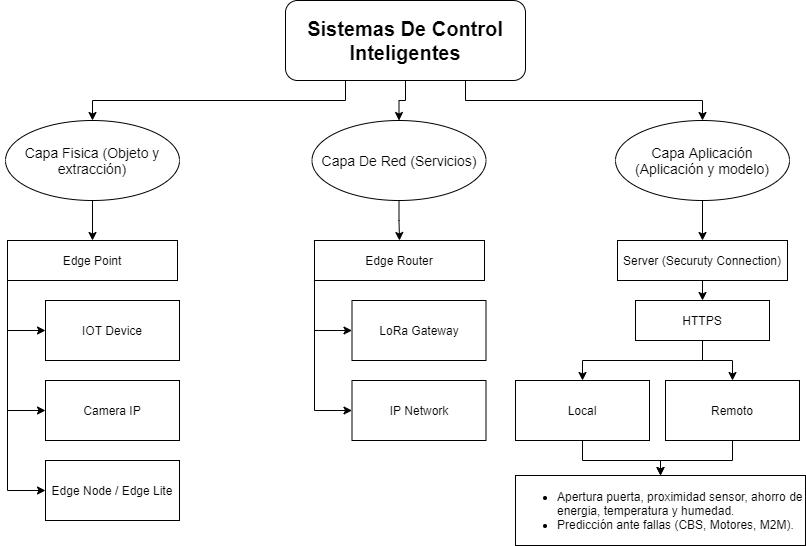

The diagram above was exported from draw.io. Its source (the exported page's mxGraphModel, read from the mxfile embedded in the PNG):
<mxGraphModel dx="1120" dy="536" grid="1" gridSize="10" guides="1" tooltips="1" connect="1" arrows="1" fold="1" page="1" pageScale="1" pageWidth="827" pageHeight="1169" background="#ffffff" math="0" shadow="1">
  <root>
    <mxCell id="0" />
    <mxCell id="1" parent="0" />
    <mxCell id="7" style="edgeStyle=orthogonalEdgeStyle;rounded=0;orthogonalLoop=1;jettySize=auto;html=1;exitX=0.5;exitY=1;exitDx=0;exitDy=0;entryX=0.5;entryY=0;entryDx=0;entryDy=0;" edge="1" parent="1" source="2" target="4">
      <mxGeometry relative="1" as="geometry" />
    </mxCell>
    <mxCell id="8" style="edgeStyle=orthogonalEdgeStyle;rounded=0;orthogonalLoop=1;jettySize=auto;html=1;exitX=0.25;exitY=1;exitDx=0;exitDy=0;entryX=0.5;entryY=0;entryDx=0;entryDy=0;" edge="1" parent="1" source="2" target="3">
      <mxGeometry relative="1" as="geometry" />
    </mxCell>
    <mxCell id="9" style="edgeStyle=orthogonalEdgeStyle;rounded=0;orthogonalLoop=1;jettySize=auto;html=1;exitX=0.75;exitY=1;exitDx=0;exitDy=0;" edge="1" parent="1" source="2" target="5">
      <mxGeometry relative="1" as="geometry" />
    </mxCell>
    <mxCell id="2" value="&lt;h2&gt;&lt;font style=&quot;font-size: 20px&quot;&gt;Sistemas De Control Inteligentes&lt;/font&gt;&lt;/h2&gt;" style="rounded=1;whiteSpace=wrap;html=1;" vertex="1" parent="1">
      <mxGeometry x="300" y="40" width="240" height="80" as="geometry" />
    </mxCell>
    <mxCell id="22" style="edgeStyle=orthogonalEdgeStyle;rounded=0;orthogonalLoop=1;jettySize=auto;html=1;exitX=0.5;exitY=1;exitDx=0;exitDy=0;entryX=0.5;entryY=0;entryDx=0;entryDy=0;" edge="1" parent="1" source="3" target="10">
      <mxGeometry relative="1" as="geometry" />
    </mxCell>
    <mxCell id="3" value="&lt;font style=&quot;font-size: 14px&quot;&gt;Capa Fisica (Objeto y extracción)&lt;/font&gt;" style="ellipse;whiteSpace=wrap;html=1;" vertex="1" parent="1">
      <mxGeometry x="20" y="160" width="174" height="80" as="geometry" />
    </mxCell>
    <mxCell id="41" style="edgeStyle=orthogonalEdgeStyle;rounded=0;orthogonalLoop=1;jettySize=auto;html=1;exitX=0.5;exitY=1;exitDx=0;exitDy=0;entryX=0.5;entryY=0;entryDx=0;entryDy=0;" edge="1" parent="1" source="4" target="24">
      <mxGeometry relative="1" as="geometry">
        <Array as="points">
          <mxPoint x="414" y="260" />
          <mxPoint x="414" y="260" />
        </Array>
      </mxGeometry>
    </mxCell>
    <mxCell id="4" value="&lt;font style=&quot;font-size: 14px&quot;&gt;Capa De Red (Servicios)&lt;/font&gt;" style="ellipse;whiteSpace=wrap;html=1;" vertex="1" parent="1">
      <mxGeometry x="326.5" y="160" width="174" height="80" as="geometry" />
    </mxCell>
    <mxCell id="40" style="edgeStyle=orthogonalEdgeStyle;rounded=0;orthogonalLoop=1;jettySize=auto;html=1;exitX=0.5;exitY=1;exitDx=0;exitDy=0;entryX=0.5;entryY=0;entryDx=0;entryDy=0;" edge="1" parent="1" source="5" target="30">
      <mxGeometry relative="1" as="geometry" />
    </mxCell>
    <mxCell id="5" value="&lt;font style=&quot;font-size: 14px&quot;&gt;Capa Aplicación (Aplicación y modelo)&lt;/font&gt;" style="ellipse;whiteSpace=wrap;html=1;" vertex="1" parent="1">
      <mxGeometry x="630" y="160" width="174" height="80" as="geometry" />
    </mxCell>
    <mxCell id="19" style="edgeStyle=orthogonalEdgeStyle;rounded=0;orthogonalLoop=1;jettySize=auto;html=1;exitX=0;exitY=1;exitDx=0;exitDy=0;entryX=0;entryY=0.5;entryDx=0;entryDy=0;" edge="1" parent="1" source="10" target="11">
      <mxGeometry relative="1" as="geometry" />
    </mxCell>
    <mxCell id="20" style="edgeStyle=orthogonalEdgeStyle;rounded=0;orthogonalLoop=1;jettySize=auto;html=1;exitX=0;exitY=1;exitDx=0;exitDy=0;entryX=0;entryY=0.5;entryDx=0;entryDy=0;" edge="1" parent="1" source="10" target="12">
      <mxGeometry relative="1" as="geometry" />
    </mxCell>
    <mxCell id="21" style="edgeStyle=orthogonalEdgeStyle;rounded=0;orthogonalLoop=1;jettySize=auto;html=1;exitX=0;exitY=1;exitDx=0;exitDy=0;entryX=0;entryY=0.5;entryDx=0;entryDy=0;" edge="1" parent="1" source="10" target="13">
      <mxGeometry relative="1" as="geometry" />
    </mxCell>
    <mxCell id="10" value="Edge Point" style="rounded=0;whiteSpace=wrap;html=1;" vertex="1" parent="1">
      <mxGeometry x="22" y="280" width="170" height="40" as="geometry" />
    </mxCell>
    <mxCell id="11" value="IOT Device" style="rounded=0;whiteSpace=wrap;html=1;" vertex="1" parent="1">
      <mxGeometry x="60" y="340" width="134" height="60" as="geometry" />
    </mxCell>
    <mxCell id="12" value="Camera IP" style="rounded=0;whiteSpace=wrap;html=1;" vertex="1" parent="1">
      <mxGeometry x="60" y="420" width="134" height="60" as="geometry" />
    </mxCell>
    <mxCell id="13" value="Edge Node / Edge Lite" style="rounded=0;whiteSpace=wrap;html=1;" vertex="1" parent="1">
      <mxGeometry x="60" y="500" width="134" height="60" as="geometry" />
    </mxCell>
    <mxCell id="28" style="edgeStyle=orthogonalEdgeStyle;rounded=0;orthogonalLoop=1;jettySize=auto;html=1;exitX=0;exitY=1;exitDx=0;exitDy=0;entryX=0;entryY=0.5;entryDx=0;entryDy=0;" edge="1" parent="1" source="24" target="25">
      <mxGeometry relative="1" as="geometry" />
    </mxCell>
    <mxCell id="29" style="edgeStyle=orthogonalEdgeStyle;rounded=0;orthogonalLoop=1;jettySize=auto;html=1;exitX=0;exitY=1;exitDx=0;exitDy=0;entryX=0;entryY=0.5;entryDx=0;entryDy=0;" edge="1" parent="1" source="24" target="26">
      <mxGeometry relative="1" as="geometry" />
    </mxCell>
    <mxCell id="24" value="Edge Router" style="rounded=0;whiteSpace=wrap;html=1;" vertex="1" parent="1">
      <mxGeometry x="329" y="280" width="170" height="40" as="geometry" />
    </mxCell>
    <mxCell id="25" value="LoRa Gateway" style="rounded=0;whiteSpace=wrap;html=1;" vertex="1" parent="1">
      <mxGeometry x="366.5" y="340" width="134" height="60" as="geometry" />
    </mxCell>
    <mxCell id="26" value="IP Network" style="rounded=0;whiteSpace=wrap;html=1;" vertex="1" parent="1">
      <mxGeometry x="366.5" y="420" width="134" height="60" as="geometry" />
    </mxCell>
    <mxCell id="39" style="edgeStyle=orthogonalEdgeStyle;rounded=0;orthogonalLoop=1;jettySize=auto;html=1;exitX=0.5;exitY=1;exitDx=0;exitDy=0;entryX=0.5;entryY=0;entryDx=0;entryDy=0;" edge="1" parent="1" source="30" target="34">
      <mxGeometry relative="1" as="geometry" />
    </mxCell>
    <mxCell id="30" value="Server (Securuty Connection)" style="rounded=0;whiteSpace=wrap;html=1;" vertex="1" parent="1">
      <mxGeometry x="632" y="280" width="170" height="40" as="geometry" />
    </mxCell>
    <mxCell id="37" style="edgeStyle=orthogonalEdgeStyle;rounded=0;orthogonalLoop=1;jettySize=auto;html=1;exitX=0.5;exitY=1;exitDx=0;exitDy=0;entryX=0.5;entryY=0;entryDx=0;entryDy=0;" edge="1" parent="1" source="34" target="35">
      <mxGeometry relative="1" as="geometry" />
    </mxCell>
    <mxCell id="38" style="edgeStyle=orthogonalEdgeStyle;rounded=0;orthogonalLoop=1;jettySize=auto;html=1;exitX=0.5;exitY=1;exitDx=0;exitDy=0;entryX=0.5;entryY=0;entryDx=0;entryDy=0;" edge="1" parent="1" source="34" target="36">
      <mxGeometry relative="1" as="geometry" />
    </mxCell>
    <mxCell id="34" value="HTTPS" style="rounded=0;whiteSpace=wrap;html=1;" vertex="1" parent="1">
      <mxGeometry x="650" y="340" width="134" height="40" as="geometry" />
    </mxCell>
    <mxCell id="44" style="edgeStyle=orthogonalEdgeStyle;rounded=0;orthogonalLoop=1;jettySize=auto;html=1;exitX=0.5;exitY=1;exitDx=0;exitDy=0;entryX=0.5;entryY=0;entryDx=0;entryDy=0;" edge="1" parent="1" source="35" target="43">
      <mxGeometry relative="1" as="geometry" />
    </mxCell>
    <mxCell id="35" value="Local" style="rounded=0;whiteSpace=wrap;html=1;" vertex="1" parent="1">
      <mxGeometry x="530" y="420" width="134" height="60" as="geometry" />
    </mxCell>
    <mxCell id="45" style="edgeStyle=orthogonalEdgeStyle;rounded=0;orthogonalLoop=1;jettySize=auto;html=1;exitX=0.5;exitY=1;exitDx=0;exitDy=0;entryX=0.5;entryY=0;entryDx=0;entryDy=0;" edge="1" parent="1" source="36" target="43">
      <mxGeometry relative="1" as="geometry" />
    </mxCell>
    <mxCell id="36" value="Remoto" style="rounded=0;whiteSpace=wrap;html=1;" vertex="1" parent="1">
      <mxGeometry x="680" y="420" width="134" height="60" as="geometry" />
    </mxCell>
    <mxCell id="43" value="&lt;ul&gt;&lt;li&gt;Apertura puerta, proximidad sensor, ahorro de energia, temperatura y humedad.&lt;/li&gt;&lt;li&gt;Predicción ante fallas (CBS, Motores, M2M).&lt;/li&gt;&lt;/ul&gt;" style="rounded=0;whiteSpace=wrap;html=1;align=left;" vertex="1" parent="1">
      <mxGeometry x="530" y="515" width="290" height="70" as="geometry" />
    </mxCell>
  </root>
</mxGraphModel>